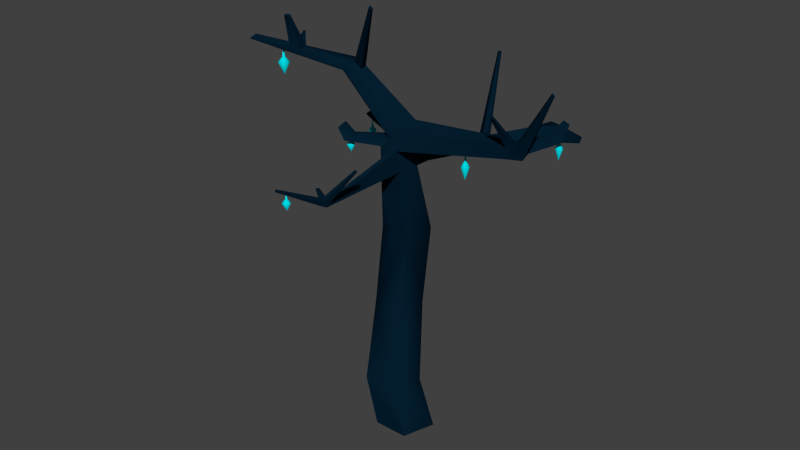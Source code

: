 # Source: tree.blend  (saved by Blender 2.75.0; exported with 4.5.12 LTS)
import bpy
from mathutils import Matrix  # noqa: F401  (used for matrix-valued properties, if any)

bpy.ops.wm.read_factory_settings(use_empty=True)
scene = bpy.context.scene
scene.name = 'Scene'

# ---- collections
col_collection_1 = bpy.data.collections.new('Collection 1'); scene.collection.children.link(col_collection_1)

# ---- materials (node trees are filled in below, after node groups)
mat_material_001 = bpy.data.materials.new('Material.001')
mat_material_001.alpha_threshold = 0.0
mat_material_001.use_transparent_shadow = False
mat_material_001.diffuse_color = (0.001421, 0.01353, 0.0291, 1.0)
mat_material_001.roughness = 0.5
mat_material_001.specular_intensity = 0.02083
mat_material_002 = bpy.data.materials.new('Material.002')
mat_material_002.alpha_threshold = 0.0
mat_material_002.use_transparent_shadow = False
mat_material_002.diffuse_color = (0.0, 0.7269, 0.8, 1.0)
mat_material_002.specular_color = (1.0, 0.08921, 0.06944)
mat_material_002.roughness = 0.5
mat_material_002.specular_intensity = 0.75

# ---- material node trees

# ---- world
world_world = bpy.data.worlds.new('World'); scene.world = world_world
world_world.color = (0.05088, 0.05088, 0.05088)
world_world.use_sun_shadow = False
world_world.sun_shadow_jitter_overblur = 0.0
world_world.cycles.sampling_method = 'MANUAL'
world_world.cycles.sample_map_resolution = 256

# ---- meshes
me_circle = bpy.data.meshes.new('Circle')
me_circle.from_pydata([(0.0, 1.0, 0.0), (-0.9511, 0.309, 0.0), (-0.5878, -0.809, 0.0), (0.5878, -0.809, 0.0), (0.9511, 0.309, 0.0), (-0.5197, 0.9262, 1.625), (-1.413, 0.2775, 1.625), (-1.071, -0.772, 1.625), (0.03207, -0.772, 1.625), (0.3731, 0.2775, 1.625), (-0.8009, 1.454, 4.23), (-1.57, 0.8956, 4.23), (-1.276, -0.007978, 4.23), (-0.3259, -0.007978, 4.23), (-0.03231, 0.8956, 4.23), (-0.5731, 1.555, 6.98), (-1.342, 0.997, 6.98), (-1.048, 0.0934, 6.98), (-0.09804, 0.0934, 6.98), (0.1955, 0.997, 6.98), (-0.5731, 0.7747, 9.865), (-1.074, 0.411, 9.865), (-0.8824, -0.1773, 9.865), (-0.2638, -0.1773, 9.865), (-0.0726, 0.411, 9.865), (-0.6759, 1.059, 10.38), (-1.005, 0.7042, 9.997), (-0.7636, 0.1347, 10.01), (-0.2852, 0.138, 10.4), (-0.231, 0.7095, 10.63), (-2.836, 0.9816, 11.93), (-3.046, 0.7555, 11.68), (-2.892, 0.3929, 11.69), (-2.587, 0.395, 11.94), (-2.553, 0.7588, 12.09), (-6.768, 0.3906, 12.07), (-6.853, 0.2985, 11.98), (-6.791, 0.1507, 11.98), (-6.666, 0.1516, 12.08), (-6.652, 0.2998, 12.14), (4.338, -0.8408, 11.2), (4.242, -1.136, 11.2), (4.258, -0.6911, 11.59), (4.231, -0.9778, 11.47), (4.888, -0.9119, 11.45), (4.93, -1.205, 11.36), (4.513, -0.9, 11.64), (4.677, -1.139, 11.53), (5.862, -1.333, 13.43), (5.873, -1.406, 13.41), (5.769, -1.33, 13.48), (5.81, -1.389, 13.45), (3.98, -1.31, 12.43), (3.97, -1.415, 12.39), (4.073, -1.387, 12.45), (4.134, -1.474, 12.41), (4.338, -0.8408, 11.2), (4.258, -0.6911, 11.59), (4.888, -0.9119, 11.45), (4.513, -0.9, 11.64), (4.772, 0.3201, 11.33), (4.77, 0.3026, 11.59), (5.12, 0.4153, 11.4), (4.964, 0.2713, 11.54), (4.747, 1.029, 11.65), (4.746, 1.021, 11.78), (4.92, 1.077, 11.68), (4.842, 1.005, 11.75), (-0.8824, -0.1773, 9.865), (-1.074, 0.411, 9.865), (-0.7636, 0.1347, 10.01), (-1.005, 0.7042, 9.997), (-1.755, -0.8477, 10.03), (-1.886, -0.4444, 10.03), (-1.673, -0.6338, 10.13), (-1.839, -0.2435, 10.12), (-2.004, -0.8469, 10.4), (-2.098, -0.5583, 10.4), (-1.945, -0.6938, 10.47), (-2.064, -0.4145, 10.46), (-0.5731, 0.0934, 6.98), (-0.5731, -0.1773, 9.865), (-0.1809, -0.04195, 8.423), (-0.9652, -0.04195, 8.423), (-0.5731, -0.04195, 8.423), (-0.2223, -0.1096, 9.144), (-0.4184, -0.1773, 9.865), (-0.5731, -0.1096, 9.144), (-0.377, -0.04195, 8.423), (-0.3977, -0.1096, 9.144), (-0.2888, -3.227, 9.12), (-0.2358, -3.172, 9.244), (-0.3544, -3.105, 9.317), (-0.4232, -3.15, 9.203), (-0.3316, -3.408, 9.218), (-0.2787, -3.353, 9.342), (-0.3972, -3.286, 9.415), (-0.466, -3.331, 9.301), (-0.6964, -4.809, 10.06), (-0.6774, -4.79, 10.1), (-0.72, -4.765, 10.13), (-0.7447, -4.782, 10.09), (0.5657, -2.844, 10.35), (0.5226, -2.82, 10.37), (0.5501, -2.91, 10.38), (0.5071, -2.885, 10.41), (-0.8286, -2.994, 9.43), (-0.7948, -2.972, 9.486), (-0.8496, -3.083, 9.478), (-0.8158, -3.061, 9.534), (0.8705, 2.432, 9.49), (1.213, 2.183, 9.49), (0.8001, 2.627, 9.843), (1.105, 2.387, 10.01), (1.176, 2.784, 9.402), (1.477, 2.487, 9.422), (1.02, 2.894, 9.764), (1.233, 2.571, 9.934), (2.109, 3.631, 9.641), (2.41, 3.334, 9.661), (1.953, 3.742, 10.0), (2.166, 3.418, 10.17), (0.6075, 3.717, 12.21), (0.7178, 3.63, 12.27), (0.6871, 3.814, 12.18), (0.7645, 3.697, 12.24), (2.721, 1.35, 10.39), (2.676, 1.437, 10.61), (2.833, 1.479, 10.36), (2.73, 1.514, 10.58), (-0.0726, 0.411, 9.865), (-0.2638, -0.1773, 9.865), (4.338, -0.8408, 11.2), (4.242, -1.136, 11.2), (-1.731, 2.312, 8.344), (-1.468, 2.503, 8.344), (-1.695, 2.466, 8.413), (-1.522, 2.653, 8.616), (-1.808, 2.691, 7.96), (-1.582, 2.833, 8.146), (-1.814, 2.78, 8.108), (-1.734, 2.815, 8.421), (-2.033, 4.227, 7.754), (-1.974, 4.264, 7.803), (-2.034, 4.25, 7.793), (-2.014, 4.26, 7.875), (-1.522, 2.653, 8.616), (-1.468, 2.503, 8.344), (-1.734, 2.815, 8.421), (-1.582, 2.833, 8.146), (-3.672, 2.33, 9.476), (-3.589, 2.419, 9.572), (-3.729, 2.48, 9.33), (-3.691, 2.496, 9.48), (-0.06375, 3.9, 8.72), (-0.04816, 3.857, 8.642), (-0.125, 3.946, 8.664), (-0.08123, 3.952, 8.585), (-0.2581, 0.4237, 10.52), (-2.57, 0.5769, 12.01), (-1.436, 0.2665, 11.17), (-1.392, 0.7341, 11.36), (-1.414, 0.5003, 11.26), (-2.287, 0.3615, 11.74), (-2.25, 0.7524, 11.9), (-2.268, 0.5569, 11.82), (-1.076, -0.3422, 14.24), (-1.082, -0.4033, 14.21), (-0.9801, -0.41, 14.15), (-0.9739, -0.3443, 14.18), (2.434, 3.915, 9.862), (2.806, 3.814, 9.687), (2.46, 4.119, 10.22), (2.875, 4.037, 10.21), (2.723, 5.294, 9.271), (2.865, 5.255, 9.204), (2.733, 5.372, 9.407), (2.892, 5.34, 9.405), (-4.591, 0.5306, 12.11), (-4.791, 0.6878, 12.0), (-4.83, 0.2725, 11.83), (-4.616, 0.274, 12.01), (-4.939, 0.5282, 11.83), (-5.03, 0.4815, 12.12), (-5.247, 0.2466, 11.86), (-5.211, 0.6246, 12.02), (-5.052, 0.2479, 12.02), (-5.346, 0.4794, 11.86), (-4.839, -0.1347, 13.19), (-4.679, -0.1251, 13.19), (-4.67, -0.03084, 13.23), (-4.831, -0.04887, 13.23), (-4.98, 0.8461, 12.46), (-4.91, 0.8567, 12.45), (-4.877, 0.8305, 12.47), (-4.95, 0.8223, 12.47)], [], [(0, 5, 9, 4), (3, 8, 7, 2), (1, 6, 5, 0), (4, 9, 8, 3), (2, 7, 6, 1), (7, 12, 11, 6), (5, 10, 14, 9), (8, 13, 12, 7), (6, 11, 10, 5), (9, 14, 13, 8), (13, 18, 80, 17, 12), (11, 16, 15, 10), (14, 19, 18, 13), (12, 17, 16, 11), (10, 15, 19, 14), (19, 24, 23, 85, 82, 18), (17, 83, 22, 21, 16), (15, 20, 24, 19), (84, 87, 81, 22, 83), (16, 21, 20, 15), (20, 110, 111, 24), (23, 28, 27, 22, 81, 86), (21, 134, 135, 20), (29, 42, 40, 24), (26, 71, 70, 27), (165, 159, 33, 163), (27, 32, 31, 26), (25, 30, 34, 164, 161, 29), (28, 160, 163, 33, 32, 27), (26, 31, 30, 25), (185, 35, 39, 183), (186, 38, 37, 184), (187, 36, 35, 185), (183, 39, 38, 186), (184, 37, 36, 187), (42, 57, 56, 40), (28, 43, 42, 29, 158), (23, 41, 43, 28), (40, 132, 130, 24), (44, 48, 49, 45), (40, 44, 45, 41), (41, 45, 47, 43), (47, 55, 53, 43), (48, 50, 51, 49), (45, 49, 51, 47), (47, 51, 50, 46), (46, 50, 48, 44), (53, 55, 54, 52), (42, 52, 54, 46), (46, 54, 55, 47), (43, 53, 52, 42), (59, 63, 61, 57), (46, 59, 57, 42), (40, 56, 58, 44), (44, 58, 59, 46), (62, 66, 67, 63), (58, 62, 63, 59), (56, 60, 62, 58), (57, 61, 60, 56), (65, 67, 66, 64), (60, 64, 66, 62), (61, 65, 64, 60), (63, 67, 65, 61), (69, 73, 75, 71), (22, 68, 69, 21), (21, 69, 71, 26), (27, 70, 68, 22), (74, 78, 76, 72), (71, 75, 74, 70), (70, 74, 72, 68), (68, 72, 73, 69), (76, 78, 79, 77), (72, 76, 77, 73), (73, 77, 79, 75), (75, 79, 78, 74), (89, 86, 81, 87), (18, 82, 88, 84, 80), (80, 84, 83, 17), (85, 90, 93, 89), (82, 85, 89, 88), (88, 89, 87, 84), (91, 95, 94, 90), (89, 93, 92, 86), (23, 91, 90, 85), (86, 92, 91, 23), (94, 98, 101, 97), (90, 94, 97, 93), (95, 104, 105, 96), (97, 108, 106, 93), (98, 99, 100, 101), (96, 100, 99, 95), (97, 101, 100, 96), (95, 99, 98, 94), (103, 105, 104, 102), (92, 103, 102, 91), (96, 105, 103, 92), (91, 102, 104, 95), (106, 108, 109, 107), (96, 109, 108, 97), (92, 107, 109, 96), (93, 106, 107, 92), (111, 126, 127, 113), (24, 111, 113, 29), (25, 112, 110, 20), (29, 113, 112, 25), (116, 120, 118, 114), (110, 114, 115, 111), (112, 116, 114, 110), (112, 122, 124, 116), (119, 171, 173, 121), (117, 121, 120, 116), (115, 119, 121, 117), (114, 118, 119, 115), (123, 125, 124, 122), (116, 124, 125, 117), (113, 123, 122, 112), (117, 125, 123, 113), (126, 128, 129, 127), (115, 128, 126, 111), (113, 127, 129, 117), (117, 129, 128, 115), (130, 132, 133, 131), (41, 133, 132, 40), (24, 130, 131, 23), (23, 131, 133, 41), (134, 138, 139, 135), (20, 135, 137, 25), (25, 137, 136, 26), (26, 136, 134, 21), (140, 144, 142, 138), (136, 140, 138, 134), (140, 152, 153, 141), (139, 149, 147, 135), (142, 144, 145, 143), (141, 145, 144, 140), (139, 143, 145, 141), (138, 142, 143, 139), (146, 154, 156, 148), (141, 148, 149, 139), (137, 146, 148, 141), (135, 147, 146, 137), (151, 153, 152, 150), (136, 150, 152, 140), (137, 151, 150, 136), (141, 153, 151, 137), (155, 157, 156, 154), (148, 156, 157, 149), (149, 157, 155, 147), (147, 155, 154, 146), (159, 167, 166, 34), (29, 161, 162, 158), (158, 162, 160, 28), (161, 164, 165, 162), (162, 165, 163, 160), (169, 166, 167, 168), (165, 168, 167, 159), (164, 169, 168, 165), (34, 166, 169, 164), (171, 175, 177, 173), (118, 170, 171, 119), (120, 172, 170, 118), (121, 173, 172, 120), (174, 176, 177, 175), (170, 174, 175, 171), (172, 176, 174, 170), (173, 177, 176, 172), (32, 180, 182, 31), (34, 178, 181, 33, 159), (31, 182, 179, 30), (33, 181, 180, 32), (30, 179, 178, 34), (180, 184, 187, 182), (186, 188, 191, 183), (182, 187, 185, 179), (181, 186, 184, 180), (179, 193, 194, 178), (190, 191, 188, 189), (181, 189, 188, 186), (183, 191, 190, 178), (178, 190, 189, 181), (193, 192, 195, 194), (185, 192, 193, 179), (178, 194, 195, 183), (183, 195, 192, 185)])
me_circle.polygons.foreach_set('use_smooth', [True] * 184)
me_circle.materials.append(mat_material_001)
me_circle.use_remesh_preserve_volume = False
me_circle.use_remesh_preserve_attributes = False
me_circle.use_mirror_vertex_groups = False
me_circle.update()
me_circle_001 = bpy.data.meshes.new('Circle.001')
me_circle_001.from_pydata([(2.804e-08, 0.1767, 0.0), (-0.1381, 0.1102, 0.0), (-0.1722, -0.03931, 0.0), (-0.07666, -0.1592, 0.0), (0.07666, -0.1592, 0.0), (0.1722, -0.03931, 0.0), (0.1381, 0.1102, 0.0), (1.801e-08, 0.4713, -2.652), (-0.3685, 0.2939, -2.652), (-0.4595, -0.1049, -2.652), (-0.2045, -0.4247, -2.652), (0.2045, -0.4247, -2.652), (0.4595, -0.1049, -2.652), (0.3685, 0.2939, -2.652), (8.444e-09, 0.7521, -2.807), (-0.588, 0.4689, -2.807), (-0.7332, -0.1674, -2.807), (-0.3263, -0.6776, -2.807), (0.3263, -0.6776, -2.807), (0.7332, -0.1674, -2.807), (0.588, 0.4689, -2.807), (-2.285e-08, 1.671, -3.889), (-1.306, 1.042, -3.889), (-1.629, -0.3718, -3.889), (-0.725, -1.505, -3.889), (0.725, -1.505, -3.889), (1.629, -0.3718, -3.889), (1.306, 1.042, -3.889), (0.0, 0.0, -7.498), (0.0, 0.0, -7.498), (0.0, -2.98e-08, -7.498), (0.0, 0.0, -7.498), (0.0, 0.0, -7.498), (0.0, -2.98e-08, -7.498), (0.0, 0.0, -7.498)], [], [(6, 5, 12, 13), (4, 3, 10, 11), (2, 1, 8, 9), (0, 6, 13, 7), (5, 4, 11, 12), (3, 2, 9, 10), (1, 0, 7, 8), (10, 9, 16, 17), (8, 7, 14, 15), (13, 12, 19, 20), (11, 10, 17, 18), (9, 8, 15, 16), (7, 13, 20, 14), (12, 11, 18, 19), (14, 20, 27, 21), (19, 18, 25, 26), (17, 16, 23, 24), (15, 14, 21, 22), (20, 19, 26, 27), (18, 17, 24, 25), (16, 15, 22, 23), (27, 26, 33, 34), (25, 24, 31, 32), (23, 22, 29, 30), (21, 27, 34, 28), (26, 25, 32, 33), (24, 23, 30, 31), (22, 21, 28, 29)])
me_circle_001.polygons.foreach_set('use_smooth', [True] * 28)
me_circle_001.materials.append(mat_material_002)
me_circle_001.use_remesh_preserve_volume = False
me_circle_001.use_remesh_preserve_attributes = False
me_circle_001.use_mirror_vertex_groups = False
me_circle_001.update()
me_circle_002 = bpy.data.meshes.new('Circle.002')
me_circle_002.from_pydata([(2.804e-08, 0.1767, 0.0), (-0.1381, 0.1102, 0.0), (-0.1722, -0.03931, 0.0), (-0.07666, -0.1592, 0.0), (0.07666, -0.1592, 0.0), (0.1722, -0.03931, 0.0), (0.1381, 0.1102, 0.0), (1.801e-08, 0.4713, -2.652), (-0.3685, 0.2939, -2.652), (-0.4595, -0.1049, -2.652), (-0.2045, -0.4247, -2.652), (0.2045, -0.4247, -2.652), (0.4595, -0.1049, -2.652), (0.3685, 0.2939, -2.652), (8.444e-09, 0.7521, -2.807), (-0.588, 0.4689, -2.807), (-0.7332, -0.1674, -2.807), (-0.3263, -0.6776, -2.807), (0.3263, -0.6776, -2.807), (0.7332, -0.1674, -2.807), (0.588, 0.4689, -2.807), (-2.285e-08, 1.671, -3.889), (-1.306, 1.042, -3.889), (-1.629, -0.3718, -3.889), (-0.725, -1.505, -3.889), (0.725, -1.505, -3.889), (1.629, -0.3718, -3.889), (1.306, 1.042, -3.889), (0.0, 0.0, -7.498), (0.0, 0.0, -7.498), (0.0, -2.98e-08, -7.498), (0.0, 0.0, -7.498), (0.0, 0.0, -7.498), (0.0, -2.98e-08, -7.498), (0.0, 0.0, -7.498)], [], [(6, 5, 12, 13), (4, 3, 10, 11), (2, 1, 8, 9), (0, 6, 13, 7), (5, 4, 11, 12), (3, 2, 9, 10), (1, 0, 7, 8), (10, 9, 16, 17), (8, 7, 14, 15), (13, 12, 19, 20), (11, 10, 17, 18), (9, 8, 15, 16), (7, 13, 20, 14), (12, 11, 18, 19), (14, 20, 27, 21), (19, 18, 25, 26), (17, 16, 23, 24), (15, 14, 21, 22), (20, 19, 26, 27), (18, 17, 24, 25), (16, 15, 22, 23), (27, 26, 33, 34), (25, 24, 31, 32), (23, 22, 29, 30), (21, 27, 34, 28), (26, 25, 32, 33), (24, 23, 30, 31), (22, 21, 28, 29)])
me_circle_002.polygons.foreach_set('use_smooth', [True] * 28)
me_circle_002.materials.append(mat_material_002)
me_circle_002.use_remesh_preserve_volume = False
me_circle_002.use_remesh_preserve_attributes = False
me_circle_002.use_mirror_vertex_groups = False
me_circle_002.update()
me_circle_003 = bpy.data.meshes.new('Circle.003')
me_circle_003.from_pydata([(2.804e-08, 0.1767, 0.0), (-0.1381, 0.1102, 0.0), (-0.1722, -0.03931, 0.0), (-0.07666, -0.1592, 0.0), (0.07666, -0.1592, 0.0), (0.1722, -0.03931, 0.0), (0.1381, 0.1102, 0.0), (1.801e-08, 0.4713, -2.652), (-0.3685, 0.2939, -2.652), (-0.4595, -0.1049, -2.652), (-0.2045, -0.4247, -2.652), (0.2045, -0.4247, -2.652), (0.4595, -0.1049, -2.652), (0.3685, 0.2939, -2.652), (8.444e-09, 0.7521, -2.807), (-0.588, 0.4689, -2.807), (-0.7332, -0.1674, -2.807), (-0.3263, -0.6776, -2.807), (0.3263, -0.6776, -2.807), (0.7332, -0.1674, -2.807), (0.588, 0.4689, -2.807), (-2.285e-08, 1.671, -3.889), (-1.306, 1.042, -3.889), (-1.629, -0.3718, -3.889), (-0.725, -1.505, -3.889), (0.725, -1.505, -3.889), (1.629, -0.3718, -3.889), (1.306, 1.042, -3.889), (0.0, 0.0, -7.498), (0.0, 0.0, -7.498), (0.0, -2.98e-08, -7.498), (0.0, 0.0, -7.498), (0.0, 0.0, -7.498), (0.0, -2.98e-08, -7.498), (0.0, 0.0, -7.498)], [], [(6, 5, 12, 13), (4, 3, 10, 11), (2, 1, 8, 9), (0, 6, 13, 7), (5, 4, 11, 12), (3, 2, 9, 10), (1, 0, 7, 8), (10, 9, 16, 17), (8, 7, 14, 15), (13, 12, 19, 20), (11, 10, 17, 18), (9, 8, 15, 16), (7, 13, 20, 14), (12, 11, 18, 19), (14, 20, 27, 21), (19, 18, 25, 26), (17, 16, 23, 24), (15, 14, 21, 22), (20, 19, 26, 27), (18, 17, 24, 25), (16, 15, 22, 23), (27, 26, 33, 34), (25, 24, 31, 32), (23, 22, 29, 30), (21, 27, 34, 28), (26, 25, 32, 33), (24, 23, 30, 31), (22, 21, 28, 29)])
me_circle_003.polygons.foreach_set('use_smooth', [True] * 28)
me_circle_003.materials.append(mat_material_002)
me_circle_003.use_remesh_preserve_volume = False
me_circle_003.use_remesh_preserve_attributes = False
me_circle_003.use_mirror_vertex_groups = False
me_circle_003.update()
me_circle_004 = bpy.data.meshes.new('Circle.004')
me_circle_004.from_pydata([(2.804e-08, 0.1767, 0.0), (-0.1381, 0.1102, 0.0), (-0.1722, -0.03931, 0.0), (-0.07666, -0.1592, 0.0), (0.07666, -0.1592, 0.0), (0.1722, -0.03931, 0.0), (0.1381, 0.1102, 0.0), (1.801e-08, 0.4713, -2.652), (-0.3685, 0.2939, -2.652), (-0.4595, -0.1049, -2.652), (-0.2045, -0.4247, -2.652), (0.2045, -0.4247, -2.652), (0.4595, -0.1049, -2.652), (0.3685, 0.2939, -2.652), (8.444e-09, 0.7521, -2.807), (-0.588, 0.4689, -2.807), (-0.7332, -0.1674, -2.807), (-0.3263, -0.6776, -2.807), (0.3263, -0.6776, -2.807), (0.7332, -0.1674, -2.807), (0.588, 0.4689, -2.807), (-2.285e-08, 1.671, -3.889), (-1.306, 1.042, -3.889), (-1.629, -0.3718, -3.889), (-0.725, -1.505, -3.889), (0.725, -1.505, -3.889), (1.629, -0.3718, -3.889), (1.306, 1.042, -3.889), (0.0, 0.0, -7.498), (0.0, 0.0, -7.498), (0.0, -2.98e-08, -7.498), (0.0, 0.0, -7.498), (0.0, 0.0, -7.498), (0.0, -2.98e-08, -7.498), (0.0, 0.0, -7.498)], [], [(6, 5, 12, 13), (4, 3, 10, 11), (2, 1, 8, 9), (0, 6, 13, 7), (5, 4, 11, 12), (3, 2, 9, 10), (1, 0, 7, 8), (10, 9, 16, 17), (8, 7, 14, 15), (13, 12, 19, 20), (11, 10, 17, 18), (9, 8, 15, 16), (7, 13, 20, 14), (12, 11, 18, 19), (14, 20, 27, 21), (19, 18, 25, 26), (17, 16, 23, 24), (15, 14, 21, 22), (20, 19, 26, 27), (18, 17, 24, 25), (16, 15, 22, 23), (27, 26, 33, 34), (25, 24, 31, 32), (23, 22, 29, 30), (21, 27, 34, 28), (26, 25, 32, 33), (24, 23, 30, 31), (22, 21, 28, 29)])
me_circle_004.polygons.foreach_set('use_smooth', [True] * 28)
me_circle_004.materials.append(mat_material_002)
me_circle_004.use_remesh_preserve_volume = False
me_circle_004.use_remesh_preserve_attributes = False
me_circle_004.use_mirror_vertex_groups = False
me_circle_004.update()
me_circle_005 = bpy.data.meshes.new('Circle.005')
me_circle_005.from_pydata([(2.804e-08, 0.1767, 0.0), (-0.1381, 0.1102, 0.0), (-0.1722, -0.03931, 0.0), (-0.07666, -0.1592, 0.0), (0.07666, -0.1592, 0.0), (0.1722, -0.03931, 0.0), (0.1381, 0.1102, 0.0), (1.801e-08, 0.4713, -2.652), (-0.3685, 0.2939, -2.652), (-0.4595, -0.1049, -2.652), (-0.2045, -0.4247, -2.652), (0.2045, -0.4247, -2.652), (0.4595, -0.1049, -2.652), (0.3685, 0.2939, -2.652), (8.444e-09, 0.7521, -2.807), (-0.588, 0.4689, -2.807), (-0.7332, -0.1674, -2.807), (-0.3263, -0.6776, -2.807), (0.3263, -0.6776, -2.807), (0.7332, -0.1674, -2.807), (0.588, 0.4689, -2.807), (-2.285e-08, 1.671, -3.889), (-1.306, 1.042, -3.889), (-1.629, -0.3718, -3.889), (-0.725, -1.505, -3.889), (0.725, -1.505, -3.889), (1.629, -0.3718, -3.889), (1.306, 1.042, -3.889), (0.0, 0.0, -7.498), (0.0, 0.0, -7.498), (0.0, -2.98e-08, -7.498), (0.0, 0.0, -7.498), (0.0, 0.0, -7.498), (0.0, -2.98e-08, -7.498), (0.0, 0.0, -7.498)], [], [(6, 5, 12, 13), (4, 3, 10, 11), (2, 1, 8, 9), (0, 6, 13, 7), (5, 4, 11, 12), (3, 2, 9, 10), (1, 0, 7, 8), (10, 9, 16, 17), (8, 7, 14, 15), (13, 12, 19, 20), (11, 10, 17, 18), (9, 8, 15, 16), (7, 13, 20, 14), (12, 11, 18, 19), (14, 20, 27, 21), (19, 18, 25, 26), (17, 16, 23, 24), (15, 14, 21, 22), (20, 19, 26, 27), (18, 17, 24, 25), (16, 15, 22, 23), (27, 26, 33, 34), (25, 24, 31, 32), (23, 22, 29, 30), (21, 27, 34, 28), (26, 25, 32, 33), (24, 23, 30, 31), (22, 21, 28, 29)])
me_circle_005.polygons.foreach_set('use_smooth', [True] * 28)
me_circle_005.materials.append(mat_material_002)
me_circle_005.use_remesh_preserve_volume = False
me_circle_005.use_remesh_preserve_attributes = False
me_circle_005.use_mirror_vertex_groups = False
me_circle_005.update()
me_circle_006 = bpy.data.meshes.new('Circle.006')
me_circle_006.from_pydata([(2.804e-08, 0.1767, 0.0), (-0.1381, 0.1102, 0.0), (-0.1722, -0.03931, 0.0), (-0.07666, -0.1592, 0.0), (0.07666, -0.1592, 0.0), (0.1722, -0.03931, 0.0), (0.1381, 0.1102, 0.0), (1.801e-08, 0.4713, -2.652), (-0.3685, 0.2939, -2.652), (-0.4595, -0.1049, -2.652), (-0.2045, -0.4247, -2.652), (0.2045, -0.4247, -2.652), (0.4595, -0.1049, -2.652), (0.3685, 0.2939, -2.652), (8.444e-09, 0.7521, -2.807), (-0.588, 0.4689, -2.807), (-0.7332, -0.1674, -2.807), (-0.3263, -0.6776, -2.807), (0.3263, -0.6776, -2.807), (0.7332, -0.1674, -2.807), (0.588, 0.4689, -2.807), (-2.285e-08, 1.671, -3.889), (-1.306, 1.042, -3.889), (-1.629, -0.3718, -3.889), (-0.725, -1.505, -3.889), (0.725, -1.505, -3.889), (1.629, -0.3718, -3.889), (1.306, 1.042, -3.889), (0.0, 0.0, -7.498), (0.0, 0.0, -7.498), (0.0, -2.98e-08, -7.498), (0.0, 0.0, -7.498), (0.0, 0.0, -7.498), (0.0, -2.98e-08, -7.498), (0.0, 0.0, -7.498)], [], [(6, 5, 12, 13), (4, 3, 10, 11), (2, 1, 8, 9), (0, 6, 13, 7), (5, 4, 11, 12), (3, 2, 9, 10), (1, 0, 7, 8), (10, 9, 16, 17), (8, 7, 14, 15), (13, 12, 19, 20), (11, 10, 17, 18), (9, 8, 15, 16), (7, 13, 20, 14), (12, 11, 18, 19), (14, 20, 27, 21), (19, 18, 25, 26), (17, 16, 23, 24), (15, 14, 21, 22), (20, 19, 26, 27), (18, 17, 24, 25), (16, 15, 22, 23), (27, 26, 33, 34), (25, 24, 31, 32), (23, 22, 29, 30), (21, 27, 34, 28), (26, 25, 32, 33), (24, 23, 30, 31), (22, 21, 28, 29)])
me_circle_006.polygons.foreach_set('use_smooth', [True] * 28)
me_circle_006.materials.append(mat_material_002)
me_circle_006.use_remesh_preserve_volume = False
me_circle_006.use_remesh_preserve_attributes = False
me_circle_006.use_mirror_vertex_groups = False
me_circle_006.update()

# ---- objects
ob_tree = bpy.data.objects.new('Tree', me_circle)
ob_circle = bpy.data.objects.new('Circle', me_circle_001)
ob_circle_001 = bpy.data.objects.new('Circle.001', me_circle_002)
ob_circle_002 = bpy.data.objects.new('Circle.002', me_circle_003)
ob_circle_003 = bpy.data.objects.new('Circle.003', me_circle_004)
ob_circle_004 = bpy.data.objects.new('Circle.004', me_circle_005)
ob_circle_005 = bpy.data.objects.new('Circle.005', me_circle_006)

# ---- transforms, parenting, visibility, modifiers, constraints
ob_tree.location = (0.0, 0.0, 0.0)
ob_tree.lineart.crease_threshold = 0.0
_m = ob_tree.modifiers.new('EdgeSplit', 'EDGE_SPLIT')
_m.split_angle = 1.257
ob_circle.parent = ob_tree
ob_circle.location = (-5.469, 0.3712, 11.88)
ob_circle.scale = (0.1199, 0.1199, 0.1199)
ob_circle.lineart.crease_threshold = 0.0
ob_circle_001.parent = ob_tree
ob_circle_001.location = (2.576, 4.503, 9.647)
ob_circle_001.scale = (0.0826, 0.0826, 0.1165)
ob_circle_001.lineart.crease_threshold = 0.0
ob_circle_002.parent = ob_tree
ob_circle_002.location = (2.576, -0.5207, 10.74)
ob_circle_002.scale = (0.0826, 0.0826, 0.1165)
ob_circle_002.lineart.crease_threshold = 0.0
ob_circle_003.parent = ob_tree
ob_circle_003.location = (-1.777, -0.5207, 10.08)
ob_circle_003.scale = (0.0826, 0.0826, 0.0704)
ob_circle_003.lineart.crease_threshold = 0.0
ob_circle_004.parent = ob_tree
ob_circle_004.location = (-0.6375, -4.462, 9.904)
ob_circle_004.scale = (0.0826, 0.0826, 0.0704)
ob_circle_004.lineart.crease_threshold = 0.0
ob_circle_005.parent = ob_tree
ob_circle_005.location = (-3.462, 2.404, 9.264)
ob_circle_005.scale = (0.0826, 0.0826, 0.08635)
ob_circle_005.lineart.crease_threshold = 0.0

# ---- collection membership
col_collection_1.objects.link(ob_tree)
col_collection_1.objects.link(ob_circle)
col_collection_1.objects.link(ob_circle_001)
col_collection_1.objects.link(ob_circle_002)
col_collection_1.objects.link(ob_circle_003)
col_collection_1.objects.link(ob_circle_004)
col_collection_1.objects.link(ob_circle_005)

# ---- scene / render settings (as saved in the file)
scene.frame_start = 1; scene.frame_end = 250; scene.frame_set(1)
scene.render.engine = 'BLENDER_EEVEE_NEXT'
scene.render.resolution_percentage = 50
scene.render.dither_intensity = 0.0
scene.cycles.use_denoising = False
scene.cycles.samples = 10
scene.cycles.sampling_pattern = 'TABULATED_SOBOL'
scene.cycles.light_sampling_threshold = 0.0
scene.cycles.use_adaptive_sampling = False
scene.cycles.use_light_tree = False
scene.cycles.blur_glossy = 0.0
scene.cycles.pixel_filter_type = 'GAUSSIAN'
scene.cycles.sample_clamp_indirect = 0.0
scene.view_settings.view_transform = 'Standard'
bpy.context.view_layer.update()

# ---- added for rendering (the .blend has no active camera and no usable light): camera, sun
cam_auto = bpy.data.cameras.new('AutoCamera')
cam_auto.lens = 50.0
cam_auto.sensor_width = 36.0
cam_auto.clip_end = 1000.0
ob_auto_camera = bpy.data.objects.new('AutoCamera', cam_auto)
scene.collection.objects.link(ob_auto_camera)
ob_auto_camera.location = (19.5333, -23.7467, 23.1384)
ob_auto_camera.rotation_euler = (1.09748, -7.21219e-08, 0.694738)
scene.camera = ob_auto_camera
light_auto_sun = bpy.data.lights.new('AutoSun', 'SUN')
light_auto_sun.energy = 3.0
light_auto_sun.angle = 0.0523599
ob_auto_sun = bpy.data.objects.new('AutoSun', light_auto_sun)
scene.collection.objects.link(ob_auto_sun)
ob_auto_sun.rotation_euler = (0.872665, 0.174533, 0.523599)
bpy.context.view_layer.update()
